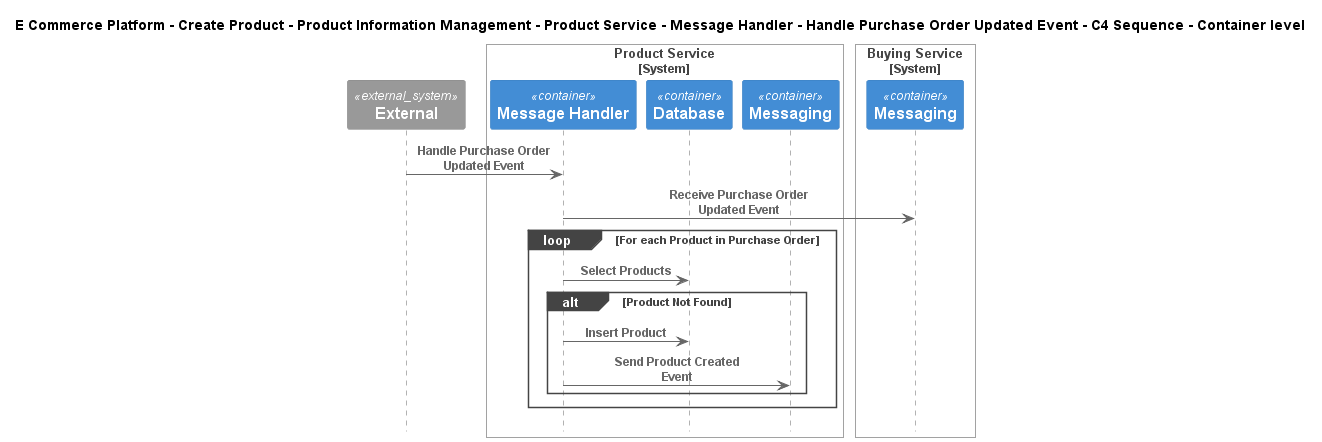

The diagram above was rendered by PlantUML. Its source (embedded in the PNG):
@startuml
!include ..\..\..\..\..\..\..\..\..\.c4s\C4_Sequence.puml

title E Commerce Platform - Create Product - Product Information Management - Product Service - Message Handler - Handle Purchase Order Updated Event - C4 Sequence - Container level

System_Ext(C4InterFlow.SoftwareSystems.ExternalSystem, "External", "")

System_Boundary(ECommercePlatform.CreateProduct.ProductInformationManagement.SoftwareSystems.ProductService, "Product Service")
    Container(ECommercePlatform.CreateProduct.ProductInformationManagement.SoftwareSystems.ProductService.Containers.MessageHandler, "Message Handler", "", "")
    Container(ECommercePlatform.CreateProduct.ProductInformationManagement.SoftwareSystems.ProductService.Containers.Database, "Database", "", "")
    Container(ECommercePlatform.CreateProduct.ProductInformationManagement.SoftwareSystems.ProductService.Containers.Messaging, "Messaging", "", "")
Boundary_End()

System_Boundary(ECommercePlatform.CreateProduct.BuyingAndMerchandising.SoftwareSystems.BuyingService, "Buying Service")
    Container(ECommercePlatform.CreateProduct.BuyingAndMerchandising.SoftwareSystems.BuyingService.Containers.Messaging, "Messaging", "", "")
Boundary_End()

Rel(C4InterFlow.SoftwareSystems.ExternalSystem, ECommercePlatform.CreateProduct.ProductInformationManagement.SoftwareSystems.ProductService.Containers.MessageHandler, "Handle Purchase Order Updated Event")
Rel(ECommercePlatform.CreateProduct.ProductInformationManagement.SoftwareSystems.ProductService.Containers.MessageHandler, ECommercePlatform.CreateProduct.BuyingAndMerchandising.SoftwareSystems.BuyingService.Containers.Messaging, "Receive Purchase Order Updated Event")
loop For each Product in Purchase Order
Rel(ECommercePlatform.CreateProduct.ProductInformationManagement.SoftwareSystems.ProductService.Containers.MessageHandler, ECommercePlatform.CreateProduct.ProductInformationManagement.SoftwareSystems.ProductService.Containers.Database, "Select Products")
alt Product Not Found
Rel(ECommercePlatform.CreateProduct.ProductInformationManagement.SoftwareSystems.ProductService.Containers.MessageHandler, ECommercePlatform.CreateProduct.ProductInformationManagement.SoftwareSystems.ProductService.Containers.Database, "Insert Product")
Rel(ECommercePlatform.CreateProduct.ProductInformationManagement.SoftwareSystems.ProductService.Containers.MessageHandler, ECommercePlatform.CreateProduct.ProductInformationManagement.SoftwareSystems.ProductService.Containers.Messaging, "Send Product Created Event")
end
end


@enduml